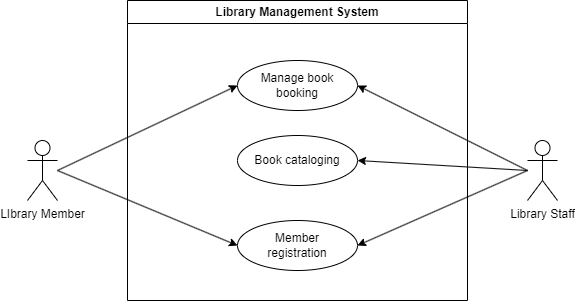

The diagram above was exported from draw.io. Its source (the exported page's mxGraphModel, read from the mxfile embedded in the PNG):
<mxGraphModel dx="828" dy="1246" grid="1" gridSize="10" guides="1" tooltips="1" connect="1" arrows="1" fold="1" page="1" pageScale="1" pageWidth="1169" pageHeight="1654" math="0" shadow="0">
  <root>
    <mxCell id="0" />
    <mxCell id="1" parent="0" />
    <mxCell id="a-N_40AIeNExntEPP9Tc-1" value="Library Management System" style="swimlane;whiteSpace=wrap;html=1;" vertex="1" parent="1">
      <mxGeometry x="340" y="140" width="340" height="300" as="geometry" />
    </mxCell>
    <mxCell id="a-N_40AIeNExntEPP9Tc-2" value="Manage book booking" style="ellipse;whiteSpace=wrap;html=1;" vertex="1" parent="a-N_40AIeNExntEPP9Tc-1">
      <mxGeometry x="110" y="60" width="120" height="50" as="geometry" />
    </mxCell>
    <mxCell id="a-N_40AIeNExntEPP9Tc-3" value="Book cataloging" style="ellipse;whiteSpace=wrap;html=1;" vertex="1" parent="a-N_40AIeNExntEPP9Tc-1">
      <mxGeometry x="110" y="135" width="120" height="50" as="geometry" />
    </mxCell>
    <mxCell id="a-N_40AIeNExntEPP9Tc-5" value="Member &lt;br&gt;registration" style="ellipse;whiteSpace=wrap;html=1;" vertex="1" parent="a-N_40AIeNExntEPP9Tc-1">
      <mxGeometry x="110" y="220" width="120" height="50" as="geometry" />
    </mxCell>
    <mxCell id="a-N_40AIeNExntEPP9Tc-6" value="LIbrary Member" style="shape=umlActor;verticalLabelPosition=bottom;verticalAlign=top;html=1;outlineConnect=0;" vertex="1" parent="1">
      <mxGeometry x="240" y="280" width="30" height="60" as="geometry" />
    </mxCell>
    <mxCell id="a-N_40AIeNExntEPP9Tc-7" value="" style="endArrow=classic;html=1;rounded=0;entryX=0;entryY=0.5;entryDx=0;entryDy=0;" edge="1" parent="1" target="a-N_40AIeNExntEPP9Tc-2">
      <mxGeometry width="50" height="50" relative="1" as="geometry">
        <mxPoint x="270" y="310" as="sourcePoint" />
        <mxPoint x="490" y="430" as="targetPoint" />
      </mxGeometry>
    </mxCell>
    <mxCell id="a-N_40AIeNExntEPP9Tc-9" value="" style="endArrow=classic;html=1;rounded=0;entryX=0;entryY=0.5;entryDx=0;entryDy=0;" edge="1" parent="1" target="a-N_40AIeNExntEPP9Tc-5">
      <mxGeometry width="50" height="50" relative="1" as="geometry">
        <mxPoint x="270" y="310" as="sourcePoint" />
        <mxPoint x="420" y="245" as="targetPoint" />
      </mxGeometry>
    </mxCell>
    <mxCell id="a-N_40AIeNExntEPP9Tc-11" value="Library Staff" style="shape=umlActor;verticalLabelPosition=bottom;verticalAlign=top;html=1;outlineConnect=0;" vertex="1" parent="1">
      <mxGeometry x="740" y="280" width="30" height="60" as="geometry" />
    </mxCell>
    <mxCell id="a-N_40AIeNExntEPP9Tc-12" value="" style="endArrow=classic;html=1;rounded=0;entryX=1;entryY=0.5;entryDx=0;entryDy=0;" edge="1" parent="1" target="a-N_40AIeNExntEPP9Tc-2">
      <mxGeometry width="50" height="50" relative="1" as="geometry">
        <mxPoint x="740" y="310" as="sourcePoint" />
        <mxPoint x="550" y="280" as="targetPoint" />
      </mxGeometry>
    </mxCell>
    <mxCell id="a-N_40AIeNExntEPP9Tc-13" value="" style="endArrow=classic;html=1;rounded=0;entryX=1;entryY=0.5;entryDx=0;entryDy=0;" edge="1" parent="1" target="a-N_40AIeNExntEPP9Tc-3">
      <mxGeometry width="50" height="50" relative="1" as="geometry">
        <mxPoint x="740" y="310" as="sourcePoint" />
        <mxPoint x="460" y="232" as="targetPoint" />
      </mxGeometry>
    </mxCell>
    <mxCell id="a-N_40AIeNExntEPP9Tc-14" value="" style="endArrow=classic;html=1;rounded=0;entryX=1;entryY=0.5;entryDx=0;entryDy=0;" edge="1" parent="1" target="a-N_40AIeNExntEPP9Tc-5">
      <mxGeometry width="50" height="50" relative="1" as="geometry">
        <mxPoint x="740" y="310" as="sourcePoint" />
        <mxPoint x="430" y="292" as="targetPoint" />
      </mxGeometry>
    </mxCell>
  </root>
</mxGraphModel>